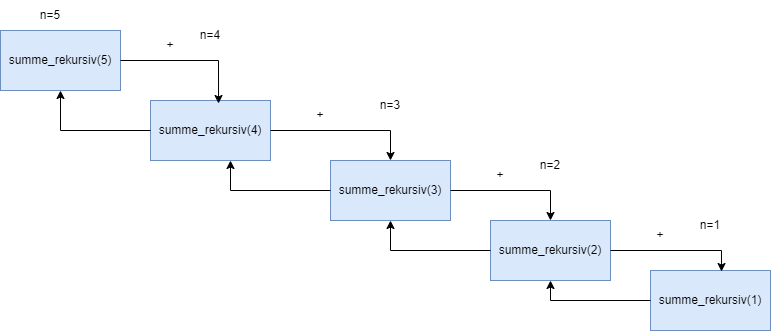

The diagram above was exported from draw.io. Its source (the exported page's mxGraphModel, read from the mxfile embedded in the PNG):
<mxGraphModel dx="1434" dy="858" grid="1" gridSize="10" guides="1" tooltips="1" connect="1" arrows="1" fold="1" page="1" pageScale="1" pageWidth="1169" pageHeight="827" math="0" shadow="0">
  <root>
    <mxCell id="0" />
    <mxCell id="1" parent="0" />
    <mxCell id="f1GqGbKtBT_edvXwpgU_-1" value="summe_rekursiv(5)" style="rounded=0;whiteSpace=wrap;html=1;fillColor=#dae8fc;strokeColor=#6c8ebf;" vertex="1" parent="1">
      <mxGeometry x="180" y="150" width="120" height="60" as="geometry" />
    </mxCell>
    <mxCell id="f1GqGbKtBT_edvXwpgU_-2" value="summe_rekursiv(4)" style="rounded=0;whiteSpace=wrap;html=1;fillColor=#dae8fc;strokeColor=#6c8ebf;" vertex="1" parent="1">
      <mxGeometry x="330" y="220" width="120" height="60" as="geometry" />
    </mxCell>
    <mxCell id="f1GqGbKtBT_edvXwpgU_-3" value="summe_rekursiv(3)" style="rounded=0;whiteSpace=wrap;html=1;fillColor=#dae8fc;strokeColor=#6c8ebf;" vertex="1" parent="1">
      <mxGeometry x="510" y="280" width="120" height="60" as="geometry" />
    </mxCell>
    <mxCell id="f1GqGbKtBT_edvXwpgU_-4" value="summe_rekursiv(2)" style="rounded=0;whiteSpace=wrap;html=1;fillColor=#dae8fc;strokeColor=#6c8ebf;" vertex="1" parent="1">
      <mxGeometry x="670" y="340" width="120" height="60" as="geometry" />
    </mxCell>
    <mxCell id="f1GqGbKtBT_edvXwpgU_-5" value="summe_rekursiv(1)" style="rounded=0;whiteSpace=wrap;html=1;fillColor=#dae8fc;strokeColor=#6c8ebf;" vertex="1" parent="1">
      <mxGeometry x="830" y="390" width="120" height="60" as="geometry" />
    </mxCell>
    <mxCell id="f1GqGbKtBT_edvXwpgU_-7" value="" style="endArrow=classic;html=1;rounded=0;exitX=1;exitY=0.5;exitDx=0;exitDy=0;entryX=0.567;entryY=0.05;entryDx=0;entryDy=0;entryPerimeter=0;" edge="1" parent="1" source="f1GqGbKtBT_edvXwpgU_-1" target="f1GqGbKtBT_edvXwpgU_-2">
      <mxGeometry width="50" height="50" relative="1" as="geometry">
        <mxPoint x="400" y="160" as="sourcePoint" />
        <mxPoint x="450" y="110" as="targetPoint" />
        <Array as="points">
          <mxPoint x="398" y="180" />
        </Array>
      </mxGeometry>
    </mxCell>
    <mxCell id="f1GqGbKtBT_edvXwpgU_-8" value="" style="endArrow=classic;html=1;rounded=0;exitX=1;exitY=0.5;exitDx=0;exitDy=0;entryX=0.5;entryY=0;entryDx=0;entryDy=0;" edge="1" parent="1" source="f1GqGbKtBT_edvXwpgU_-2" target="f1GqGbKtBT_edvXwpgU_-3">
      <mxGeometry width="50" height="50" relative="1" as="geometry">
        <mxPoint x="590" y="250" as="sourcePoint" />
        <mxPoint x="640" y="200" as="targetPoint" />
        <Array as="points">
          <mxPoint x="570" y="250" />
        </Array>
      </mxGeometry>
    </mxCell>
    <mxCell id="f1GqGbKtBT_edvXwpgU_-9" value="+" style="text;html=1;align=center;verticalAlign=middle;whiteSpace=wrap;rounded=0;" vertex="1" parent="1">
      <mxGeometry x="320" y="150" width="60" height="30" as="geometry" />
    </mxCell>
    <mxCell id="f1GqGbKtBT_edvXwpgU_-10" value="n=5" style="text;html=1;align=center;verticalAlign=middle;whiteSpace=wrap;rounded=0;" vertex="1" parent="1">
      <mxGeometry x="200" y="120" width="60" height="30" as="geometry" />
    </mxCell>
    <mxCell id="f1GqGbKtBT_edvXwpgU_-11" value="n=4" style="text;html=1;align=center;verticalAlign=middle;whiteSpace=wrap;rounded=0;" vertex="1" parent="1">
      <mxGeometry x="360" y="140" width="60" height="30" as="geometry" />
    </mxCell>
    <mxCell id="f1GqGbKtBT_edvXwpgU_-12" value="n=3" style="text;html=1;align=center;verticalAlign=middle;whiteSpace=wrap;rounded=0;" vertex="1" parent="1">
      <mxGeometry x="540" y="210" width="60" height="30" as="geometry" />
    </mxCell>
    <mxCell id="f1GqGbKtBT_edvXwpgU_-13" value="n=2" style="text;html=1;align=center;verticalAlign=middle;whiteSpace=wrap;rounded=0;" vertex="1" parent="1">
      <mxGeometry x="700" y="270" width="60" height="30" as="geometry" />
    </mxCell>
    <mxCell id="f1GqGbKtBT_edvXwpgU_-14" value="" style="endArrow=classic;html=1;rounded=0;exitX=1;exitY=0.5;exitDx=0;exitDy=0;entryX=0.5;entryY=0;entryDx=0;entryDy=0;" edge="1" parent="1" source="f1GqGbKtBT_edvXwpgU_-3" target="f1GqGbKtBT_edvXwpgU_-4">
      <mxGeometry width="50" height="50" relative="1" as="geometry">
        <mxPoint x="460" y="260" as="sourcePoint" />
        <mxPoint x="580" y="290" as="targetPoint" />
        <Array as="points">
          <mxPoint x="730" y="310" />
        </Array>
      </mxGeometry>
    </mxCell>
    <mxCell id="f1GqGbKtBT_edvXwpgU_-15" value="" style="endArrow=classic;html=1;rounded=0;exitX=1;exitY=0.5;exitDx=0;exitDy=0;entryX=0.592;entryY=0.017;entryDx=0;entryDy=0;entryPerimeter=0;" edge="1" parent="1" source="f1GqGbKtBT_edvXwpgU_-4" target="f1GqGbKtBT_edvXwpgU_-5">
      <mxGeometry width="50" height="50" relative="1" as="geometry">
        <mxPoint x="870" y="370" as="sourcePoint" />
        <mxPoint x="920" y="320" as="targetPoint" />
        <Array as="points">
          <mxPoint x="901" y="370" />
        </Array>
      </mxGeometry>
    </mxCell>
    <mxCell id="f1GqGbKtBT_edvXwpgU_-16" value="n=1" style="text;html=1;align=center;verticalAlign=middle;whiteSpace=wrap;rounded=0;" vertex="1" parent="1">
      <mxGeometry x="860" y="330" width="60" height="30" as="geometry" />
    </mxCell>
    <mxCell id="f1GqGbKtBT_edvXwpgU_-17" value="" style="endArrow=classic;html=1;rounded=0;entryX=0.5;entryY=1;entryDx=0;entryDy=0;exitX=0;exitY=0.5;exitDx=0;exitDy=0;" edge="1" parent="1" source="f1GqGbKtBT_edvXwpgU_-5" target="f1GqGbKtBT_edvXwpgU_-4">
      <mxGeometry width="50" height="50" relative="1" as="geometry">
        <mxPoint x="840" y="630" as="sourcePoint" />
        <mxPoint x="890" y="580" as="targetPoint" />
        <Array as="points">
          <mxPoint x="730" y="420" />
        </Array>
      </mxGeometry>
    </mxCell>
    <mxCell id="f1GqGbKtBT_edvXwpgU_-18" value="" style="endArrow=classic;html=1;rounded=0;entryX=0.5;entryY=1;entryDx=0;entryDy=0;exitX=0;exitY=0.5;exitDx=0;exitDy=0;" edge="1" parent="1" source="f1GqGbKtBT_edvXwpgU_-4">
      <mxGeometry width="50" height="50" relative="1" as="geometry">
        <mxPoint x="670" y="360" as="sourcePoint" />
        <mxPoint x="570" y="340" as="targetPoint" />
        <Array as="points">
          <mxPoint x="570" y="370" />
        </Array>
      </mxGeometry>
    </mxCell>
    <mxCell id="f1GqGbKtBT_edvXwpgU_-19" value="" style="endArrow=classic;html=1;rounded=0;entryX=0.5;entryY=1;entryDx=0;entryDy=0;exitX=0;exitY=0.5;exitDx=0;exitDy=0;" edge="1" parent="1" source="f1GqGbKtBT_edvXwpgU_-3">
      <mxGeometry width="50" height="50" relative="1" as="geometry">
        <mxPoint x="510" y="300" as="sourcePoint" />
        <mxPoint x="410" y="280" as="targetPoint" />
        <Array as="points">
          <mxPoint x="410" y="310" />
        </Array>
      </mxGeometry>
    </mxCell>
    <mxCell id="f1GqGbKtBT_edvXwpgU_-20" value="" style="endArrow=classic;html=1;rounded=0;entryX=0.5;entryY=1;entryDx=0;entryDy=0;exitX=0;exitY=0.5;exitDx=0;exitDy=0;" edge="1" parent="1" source="f1GqGbKtBT_edvXwpgU_-2" target="f1GqGbKtBT_edvXwpgU_-1">
      <mxGeometry width="50" height="50" relative="1" as="geometry">
        <mxPoint x="330" y="230" as="sourcePoint" />
        <mxPoint x="230" y="210" as="targetPoint" />
        <Array as="points">
          <mxPoint x="240" y="250" />
        </Array>
      </mxGeometry>
    </mxCell>
    <mxCell id="f1GqGbKtBT_edvXwpgU_-21" value="+" style="text;html=1;align=center;verticalAlign=middle;whiteSpace=wrap;rounded=0;" vertex="1" parent="1">
      <mxGeometry x="470" y="220" width="60" height="30" as="geometry" />
    </mxCell>
    <mxCell id="f1GqGbKtBT_edvXwpgU_-22" value="+" style="text;html=1;align=center;verticalAlign=middle;whiteSpace=wrap;rounded=0;" vertex="1" parent="1">
      <mxGeometry x="650" y="280" width="60" height="30" as="geometry" />
    </mxCell>
    <mxCell id="f1GqGbKtBT_edvXwpgU_-23" value="+" style="text;html=1;align=center;verticalAlign=middle;whiteSpace=wrap;rounded=0;" vertex="1" parent="1">
      <mxGeometry x="810" y="340" width="60" height="30" as="geometry" />
    </mxCell>
  </root>
</mxGraphModel>